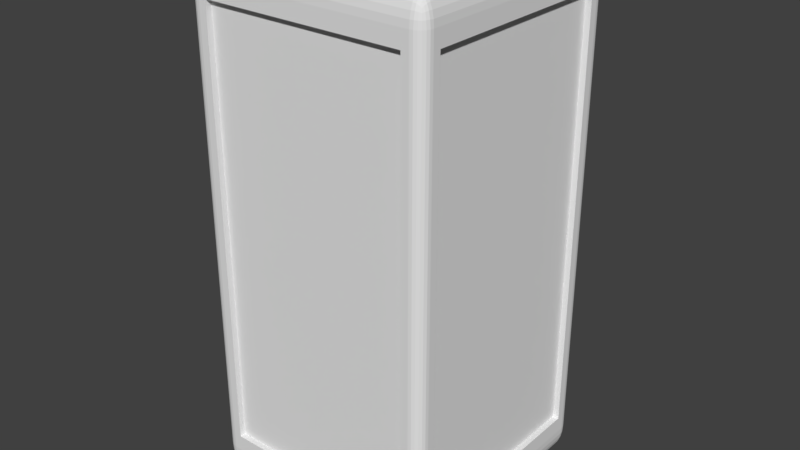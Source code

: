 # Source: TallCrate.blend  (saved by Blender 2.77.0; exported with 4.5.12 LTS)
import bpy
from mathutils import Matrix  # noqa: F401  (used for matrix-valued properties, if any)

bpy.ops.wm.read_factory_settings(use_empty=True)
scene = bpy.context.scene
scene.name = 'Scene'

# ---- collections
col_collection_1 = bpy.data.collections.new('Collection 1'); scene.collection.children.link(col_collection_1)

# ---- materials (node trees are filled in below, after node groups)
mat_material = bpy.data.materials.new('Material')
mat_material.alpha_threshold = 0.0
mat_material.use_transparent_shadow = False
mat_material.roughness = 0.5
mat_material.line_color = (0.0, 0.0, 0.0, 1.0)

# ---- material node trees

# ---- world
world_world = bpy.data.worlds.new('World'); scene.world = world_world
world_world.color = (0.05088, 0.05088, 0.05088)
world_world.use_sun_shadow = False
world_world.sun_shadow_jitter_overblur = 0.0
world_world.cycles.sampling_method = 'MANUAL'

# ---- meshes
me_cube = bpy.data.meshes.new('Cube')
me_cube.from_pydata([(1.0, 0.8366, -0.8366), (0.8366, 0.8366, -1.0), (0.8366, 1.0, -0.8366), (0.9966, 0.9, -0.9259), (0.9866, 0.9, -0.95), (0.9707, 0.9, -0.9707), (0.9966, 0.9259, -0.9), (0.9925, 0.9267, -0.9269), (0.9824, 0.9263, -0.9502), (0.9684, 0.9257, -0.9683), (0.9866, 0.95, -0.9), (0.9824, 0.9502, -0.9264), (0.9739, 0.9476, -0.9477), (0.963, 0.9455, -0.9629), (0.9577, 0.9577, -0.9577), (0.9, 0.9259, -0.9966), (0.9, 0.95, -0.9866), (0.9, 0.9707, -0.9707), (0.9259, 0.9, -0.9966), (0.9267, 0.9269, -0.9925), (0.9263, 0.9502, -0.9824), (0.9257, 0.9683, -0.9684), (0.95, 0.9, -0.9866), (0.9502, 0.9264, -0.9824), (0.9476, 0.9477, -0.9739), (0.9455, 0.9629, -0.963), (0.9259, 0.9966, -0.9), (0.95, 0.9866, -0.9), (0.9707, 0.9707, -0.9), (0.9, 0.9966, -0.9259), (0.9269, 0.9925, -0.9267), (0.9502, 0.9824, -0.9263), (0.9683, 0.9684, -0.9257), (0.9, 0.9866, -0.95), (0.9264, 0.9824, -0.9502), (0.9477, 0.9739, -0.9476), (0.9629, 0.963, -0.9455), (1.0, -0.8366, -0.8366), (0.8366, -1.0, -0.8366), (0.8366, -0.8366, -1.0), (0.9966, -0.9259, -0.9), (0.9866, -0.95, -0.9), (0.9707, -0.9707, -0.9), (0.9966, -0.9, -0.9259), (0.9925, -0.9269, -0.9267), (0.9824, -0.9502, -0.9263), (0.9684, -0.9683, -0.9257), (0.9866, -0.9, -0.95), (0.9824, -0.9264, -0.9502), (0.9739, -0.9477, -0.9476), (0.963, -0.9629, -0.9455), (0.9577, -0.9577, -0.9577), (0.9, -0.9966, -0.9259), (0.9, -0.9866, -0.95), (0.9, -0.9707, -0.9707), (0.9259, -0.9966, -0.9), (0.9267, -0.9925, -0.9269), (0.9263, -0.9824, -0.9502), (0.9257, -0.9684, -0.9683), (0.95, -0.9866, -0.9), (0.9502, -0.9824, -0.9264), (0.9476, -0.9739, -0.9477), (0.9455, -0.963, -0.9629), (0.9259, -0.9, -0.9966), (0.95, -0.9, -0.9866), (0.9707, -0.9, -0.9707), (0.9, -0.9259, -0.9966), (0.9269, -0.9267, -0.9925), (0.9502, -0.9263, -0.9824), (0.9683, -0.9257, -0.9684), (0.9, -0.95, -0.9866), (0.9264, -0.9502, -0.9824), (0.9477, -0.9476, -0.9739), (0.9629, -0.9455, -0.963), (-0.8366, -1.0, -0.8366), (-1.0, -0.8366, -0.8366), (-0.8366, -0.8366, -1.0), (-0.9259, -0.9966, -0.9), (-0.95, -0.9866, -0.9), (-0.9707, -0.9707, -0.9), (-0.9, -0.9966, -0.9259), (-0.9269, -0.9925, -0.9267), (-0.9502, -0.9824, -0.9263), (-0.9683, -0.9684, -0.9257), (-0.9, -0.9866, -0.95), (-0.9264, -0.9824, -0.9502), (-0.9477, -0.9739, -0.9476), (-0.963, -0.963, -0.9455), (-0.9577, -0.9577, -0.9577), (-0.9966, -0.9, -0.9259), (-0.9866, -0.9, -0.95), (-0.9707, -0.9, -0.9707), (-0.9966, -0.9259, -0.9), (-0.9925, -0.9267, -0.9269), (-0.9824, -0.9263, -0.9502), (-0.9684, -0.9257, -0.9683), (-0.9866, -0.95, -0.9), (-0.9824, -0.9502, -0.9264), (-0.9739, -0.9476, -0.9477), (-0.963, -0.9455, -0.9629), (-0.9, -0.9259, -0.9966), (-0.9, -0.95, -0.9866), (-0.9, -0.9707, -0.9707), (-0.9259, -0.9, -0.9966), (-0.9267, -0.9269, -0.9925), (-0.9263, -0.9502, -0.9824), (-0.9257, -0.9683, -0.9684), (-0.95, -0.9, -0.9866), (-0.9502, -0.9264, -0.9824), (-0.9476, -0.9477, -0.9739), (-0.9455, -0.9629, -0.963), (-0.8366, 1.0, -0.8366), (-0.8366, 0.8366, -1.0), (-1.0, 0.8366, -0.8366), (-0.9, 0.9966, -0.9259), (-0.9, 0.9866, -0.95), (-0.9, 0.9707, -0.9707), (-0.9259, 0.9966, -0.9), (-0.9267, 0.9925, -0.9269), (-0.9263, 0.9824, -0.9502), (-0.9257, 0.9684, -0.9683), (-0.95, 0.9866, -0.9), (-0.9502, 0.9824, -0.9264), (-0.9476, 0.9739, -0.9477), (-0.9455, 0.963, -0.9629), (-0.9577, 0.9577, -0.9577), (-0.9259, 0.9, -0.9966), (-0.95, 0.9, -0.9866), (-0.9707, 0.9, -0.9707), (-0.9, 0.9259, -0.9966), (-0.9269, 0.9267, -0.9925), (-0.9502, 0.9263, -0.9824), (-0.9683, 0.9257, -0.9684), (-0.9, 0.95, -0.9866), (-0.9264, 0.9502, -0.9824), (-0.9477, 0.9476, -0.9739), (-0.9629, 0.9455, -0.963), (-0.9966, 0.9259, -0.9), (-0.9866, 0.95, -0.9), (-0.9707, 0.9707, -0.9), (-0.9966, 0.9, -0.9259), (-0.9925, 0.9269, -0.9267), (-0.9824, 0.9502, -0.9263), (-0.9684, 0.9683, -0.9257), (-0.9866, 0.9, -0.95), (-0.9824, 0.9264, -0.9502), (-0.9739, 0.9477, -0.9476), (-0.963, 0.963, -0.9455), (0.8366, 1.0, 0.8366), (0.8366, 0.8366, 1.0), (1.0, 0.8366, 0.8366), (0.9, 0.9966, 0.9259), (0.9, 0.9866, 0.95), (0.9, 0.9707, 0.9707), (0.9259, 0.9966, 0.9), (0.9267, 0.9925, 0.9269), (0.9263, 0.9824, 0.9502), (0.9257, 0.9684, 0.9683), (0.95, 0.9866, 0.9), (0.9502, 0.9824, 0.9264), (0.9476, 0.9739, 0.9477), (0.9455, 0.963, 0.9629), (0.9577, 0.9577, 0.9577), (0.9259, 0.9, 0.9966), (0.95, 0.9, 0.9866), (0.9707, 0.9, 0.9707), (0.9, 0.9259, 0.9966), (0.9269, 0.9267, 0.9925), (0.9502, 0.9263, 0.9824), (0.9683, 0.9257, 0.9684), (0.9, 0.95, 0.9866), (0.9264, 0.9502, 0.9824), (0.9477, 0.9476, 0.9739), (0.963, 0.9455, 0.963), (0.9966, 0.9259, 0.9), (0.9866, 0.95, 0.9), (0.9707, 0.9707, 0.9), (0.9966, 0.9, 0.9259), (0.9925, 0.9269, 0.9267), (0.9824, 0.9502, 0.9263), (0.9684, 0.9683, 0.9257), (0.9866, 0.9, 0.95), (0.9824, 0.9264, 0.9502), (0.9739, 0.9477, 0.9476), (0.963, 0.9629, 0.9455), (0.8366, -1.0, 0.8366), (1.0, -0.8366, 0.8366), (0.8366, -0.8366, 1.0), (0.9259, -0.9966, 0.9), (0.95, -0.9866, 0.9), (0.9707, -0.9707, 0.9), (0.9, -0.9966, 0.9259), (0.9269, -0.9925, 0.9267), (0.9502, -0.9824, 0.9263), (0.9683, -0.9684, 0.9257), (0.9, -0.9866, 0.95), (0.9264, -0.9824, 0.9502), (0.9477, -0.9739, 0.9476), (0.9629, -0.963, 0.9455), (0.9577, -0.9577, 0.9577), (0.9966, -0.9, 0.9259), (0.9866, -0.9, 0.95), (0.9707, -0.9, 0.9707), (0.9966, -0.9259, 0.9), (0.9925, -0.9267, 0.9269), (0.9824, -0.9263, 0.9502), (0.9684, -0.9257, 0.9683), (0.9866, -0.95, 0.9), (0.9824, -0.9502, 0.9264), (0.9739, -0.9476, 0.9477), (0.963, -0.9455, 0.9629), (0.9, -0.9259, 0.9966), (0.9, -0.95, 0.9866), (0.9, -0.9707, 0.9707), (0.9259, -0.9, 0.9966), (0.9267, -0.9269, 0.9925), (0.9263, -0.9502, 0.9824), (0.9257, -0.9683, 0.9684), (0.95, -0.9, 0.9866), (0.9502, -0.9264, 0.9824), (0.9476, -0.9477, 0.9739), (0.9455, -0.963, 0.963), (-1.0, -0.8366, 0.8366), (-0.8366, -1.0, 0.8366), (-0.8366, -0.8366, 1.0), (-0.9966, -0.9259, 0.9), (-0.9866, -0.95, 0.9), (-0.9707, -0.9707, 0.9), (-0.9966, -0.9, 0.9259), (-0.9925, -0.9269, 0.9267), (-0.9824, -0.9502, 0.9263), (-0.9684, -0.9683, 0.9257), (-0.9866, -0.9, 0.95), (-0.9824, -0.9264, 0.9502), (-0.9739, -0.9477, 0.9476), (-0.963, -0.9629, 0.9455), (-0.9577, -0.9577, 0.9577), (-0.9, -0.9966, 0.9259), (-0.9, -0.9866, 0.95), (-0.9, -0.9707, 0.9707), (-0.9259, -0.9966, 0.9), (-0.9267, -0.9925, 0.9269), (-0.9263, -0.9824, 0.9502), (-0.9257, -0.9684, 0.9683), (-0.95, -0.9866, 0.9), (-0.9502, -0.9824, 0.9264), (-0.9476, -0.9739, 0.9477), (-0.9455, -0.963, 0.9629), (-0.9259, -0.9, 0.9966), (-0.95, -0.9, 0.9866), (-0.9707, -0.9, 0.9707), (-0.9, -0.9259, 0.9966), (-0.9269, -0.9267, 0.9925), (-0.9502, -0.9263, 0.9824), (-0.9683, -0.9257, 0.9684), (-0.9, -0.95, 0.9866), (-0.9264, -0.9502, 0.9824), (-0.9477, -0.9476, 0.9739), (-0.963, -0.9455, 0.963), (-1.0, 0.8366, 0.8366), (-0.8366, 0.8366, 1.0), (-0.8366, 1.0, 0.8366), (-0.9966, 0.9, 0.9259), (-0.9866, 0.9, 0.95), (-0.9707, 0.9, 0.9707), (-0.9966, 0.9259, 0.9), (-0.9925, 0.9267, 0.9269), (-0.9824, 0.9263, 0.9502), (-0.9684, 0.9257, 0.9683), (-0.9866, 0.95, 0.9), (-0.9824, 0.9502, 0.9264), (-0.9739, 0.9476, 0.9477), (-0.963, 0.9455, 0.9629), (-0.9577, 0.9577, 0.9577), (-0.9, 0.9259, 0.9966), (-0.9, 0.95, 0.9866), (-0.9, 0.9707, 0.9707), (-0.9259, 0.9, 0.9966), (-0.9267, 0.9269, 0.9925), (-0.9263, 0.9502, 0.9824), (-0.9257, 0.9683, 0.9684), (-0.95, 0.9, 0.9866), (-0.9502, 0.9264, 0.9824), (-0.9476, 0.9477, 0.9739), (-0.9455, 0.9629, 0.963), (-0.9259, 0.9966, 0.9), (-0.95, 0.9866, 0.9), (-0.9707, 0.9707, 0.9), (-0.9, 0.9966, 0.9259), (-0.9269, 0.9925, 0.9267), (-0.9502, 0.9824, 0.9263), (-0.9683, 0.9684, 0.9257), (-0.9, 0.9866, 0.95), (-0.9264, 0.9824, 0.9502), (-0.9477, 0.9739, 0.9476), (-0.9629, 0.963, 0.9455), (1.0, 0.9, -0.9), (1.0, -0.9, -0.9), (0.9, -0.9, -1.0), (0.9, 0.9, -1.0), (-0.9, 0.9, -1.0), (-0.9, 1.0, -0.9), (0.9, 1.0, -0.9), (0.9, 1.0, 0.9), (1.0, 0.9, 0.9), (0.9, -1.0, -0.9), (-0.9, -1.0, -0.9), (-0.9, -0.9, -1.0), (1.0, -0.9, 0.9), (0.9, -1.0, 0.9), (-1.0, -0.9, -0.9), (-1.0, 0.9, -0.9), (-0.9, -1.0, 0.9), (-1.0, -0.9, 0.9), (-1.0, 0.9, 0.9), (-0.9, 1.0, 0.9), (0.9, 0.9, 1.0), (0.9, -0.9, 1.0), (-0.9, 0.9, 1.0), (-0.9, -0.9, 1.0), (0.9505, 0.8366, -0.8366), (0.9505, -0.8366, -0.8366), (0.8366, -0.8366, -0.9505), (0.8366, 0.8366, -0.9505), (-0.8366, 0.8366, -0.9505), (-0.8366, 0.9505, -0.8366), (0.8366, 0.9505, -0.8366), (0.8366, 0.9505, 0.8366), (0.9505, 0.8366, 0.8366), (0.8366, -0.9505, -0.8366), (-0.8366, -0.9505, -0.8366), (-0.8366, -0.8366, -0.9505), (0.9505, -0.8366, 0.8366), (0.8366, -0.9505, 0.8366), (-0.9505, -0.8366, -0.8366), (-0.9505, 0.8366, -0.8366), (-0.8366, -0.9505, 0.8366), (-0.9505, -0.8366, 0.8366), (-0.9505, 0.8366, 0.8366), (-0.8366, 0.9505, 0.8366), (0.8366, 0.8366, 0.9505), (0.8366, -0.8366, 0.9505), (-0.8366, 0.8366, 0.9505), (-0.8366, -0.8366, 0.9505)], [], [(149, 260, 342, 340), (148, 2, 326, 327), (76, 112, 324, 331), (261, 148, 327, 339), (2, 111, 325, 326), (296, 3, 7, 6), (3, 4, 8, 7), (4, 5, 9, 8), (6, 7, 11, 10), (7, 8, 12, 11), (8, 9, 13, 12), (10, 11, 32, 28), (11, 12, 36, 32), (12, 13, 14, 36), (299, 15, 19, 18), (15, 16, 20, 19), (16, 17, 21, 20), (18, 19, 23, 22), (19, 20, 24, 23), (20, 21, 25, 24), (22, 23, 9, 5), (23, 24, 13, 9), (24, 25, 14, 13), (302, 26, 30, 29), (26, 27, 31, 30), (27, 28, 32, 31), (29, 30, 34, 33), (30, 31, 35, 34), (31, 32, 36, 35), (33, 34, 21, 17), (34, 35, 25, 21), (35, 36, 14, 25), (297, 40, 44, 43), (40, 41, 45, 44), (41, 42, 46, 45), (43, 44, 48, 47), (44, 45, 49, 48), (45, 46, 50, 49), (47, 48, 69, 65), (48, 49, 73, 69), (49, 50, 51, 73), (305, 52, 56, 55), (52, 53, 57, 56), (53, 54, 58, 57), (55, 56, 60, 59), (56, 57, 61, 60), (57, 58, 62, 61), (59, 60, 46, 42), (60, 61, 50, 46), (61, 62, 51, 50), (298, 63, 67, 66), (63, 64, 68, 67), (64, 65, 69, 68), (66, 67, 71, 70), (67, 68, 72, 71), (68, 69, 73, 72), (70, 71, 58, 54), (71, 72, 62, 58), (72, 73, 51, 62), (306, 77, 81, 80), (77, 78, 82, 81), (78, 79, 83, 82), (80, 81, 85, 84), (81, 82, 86, 85), (82, 83, 87, 86), (84, 85, 106, 102), (85, 86, 110, 106), (86, 87, 88, 110), (310, 89, 93, 92), (89, 90, 94, 93), (90, 91, 95, 94), (92, 93, 97, 96), (93, 94, 98, 97), (94, 95, 99, 98), (96, 97, 83, 79), (97, 98, 87, 83), (98, 99, 88, 87), (307, 100, 104, 103), (100, 101, 105, 104), (101, 102, 106, 105), (103, 104, 108, 107), (104, 105, 109, 108), (105, 106, 110, 109), (107, 108, 95, 91), (108, 109, 99, 95), (109, 110, 88, 99), (301, 114, 118, 117), (114, 115, 119, 118), (115, 116, 120, 119), (117, 118, 122, 121), (118, 119, 123, 122), (119, 120, 124, 123), (121, 122, 143, 139), (122, 123, 147, 143), (123, 124, 125, 147), (300, 126, 130, 129), (126, 127, 131, 130), (127, 128, 132, 131), (129, 130, 134, 133), (130, 131, 135, 134), (131, 132, 136, 135), (133, 134, 120, 116), (134, 135, 124, 120), (135, 136, 125, 124), (311, 137, 141, 140), (137, 138, 142, 141), (138, 139, 143, 142), (140, 141, 145, 144), (141, 142, 146, 145), (142, 143, 147, 146), (144, 145, 132, 128), (145, 146, 136, 132), (146, 147, 125, 136), (303, 151, 155, 154), (151, 152, 156, 155), (152, 153, 157, 156), (154, 155, 159, 158), (155, 156, 160, 159), (156, 157, 161, 160), (158, 159, 180, 176), (159, 160, 184, 180), (160, 161, 162, 184), (316, 163, 167, 166), (163, 164, 168, 167), (164, 165, 169, 168), (166, 167, 171, 170), (167, 168, 172, 171), (168, 169, 173, 172), (170, 171, 157, 153), (171, 172, 161, 157), (172, 173, 162, 161), (304, 174, 178, 177), (174, 175, 179, 178), (175, 176, 180, 179), (177, 178, 182, 181), (178, 179, 183, 182), (179, 180, 184, 183), (181, 182, 169, 165), (182, 183, 173, 169), (183, 184, 162, 173), (309, 188, 192, 191), (188, 189, 193, 192), (189, 190, 194, 193), (191, 192, 196, 195), (192, 193, 197, 196), (193, 194, 198, 197), (195, 196, 217, 213), (196, 197, 221, 217), (197, 198, 199, 221), (308, 200, 204, 203), (200, 201, 205, 204), (201, 202, 206, 205), (203, 204, 208, 207), (204, 205, 209, 208), (205, 206, 210, 209), (207, 208, 194, 190), (208, 209, 198, 194), (209, 210, 199, 198), (317, 211, 215, 214), (211, 212, 216, 215), (212, 213, 217, 216), (214, 215, 219, 218), (215, 216, 220, 219), (216, 217, 221, 220), (218, 219, 206, 202), (219, 220, 210, 206), (220, 221, 199, 210), (313, 225, 229, 228), (225, 226, 230, 229), (226, 227, 231, 230), (228, 229, 233, 232), (229, 230, 234, 233), (230, 231, 235, 234), (232, 233, 254, 250), (233, 234, 258, 254), (234, 235, 236, 258), (312, 237, 241, 240), (237, 238, 242, 241), (238, 239, 243, 242), (240, 241, 245, 244), (241, 242, 246, 245), (242, 243, 247, 246), (244, 245, 231, 227), (245, 246, 235, 231), (246, 247, 236, 235), (319, 248, 252, 251), (248, 249, 253, 252), (249, 250, 254, 253), (251, 252, 256, 255), (252, 253, 257, 256), (253, 254, 258, 257), (255, 256, 243, 239), (256, 257, 247, 243), (257, 258, 236, 247), (314, 262, 266, 265), (262, 263, 267, 266), (263, 264, 268, 267), (265, 266, 270, 269), (266, 267, 271, 270), (267, 268, 272, 271), (269, 270, 291, 287), (270, 271, 295, 291), (271, 272, 273, 295), (318, 274, 278, 277), (274, 275, 279, 278), (275, 276, 280, 279), (277, 278, 282, 281), (278, 279, 283, 282), (279, 280, 284, 283), (281, 282, 268, 264), (282, 283, 272, 268), (283, 284, 273, 272), (315, 285, 289, 288), (285, 286, 290, 289), (286, 287, 291, 290), (288, 289, 293, 292), (289, 290, 294, 293), (290, 291, 295, 294), (292, 293, 280, 276), (293, 294, 284, 280), (294, 295, 273, 284), (296, 297, 43, 3), (3, 43, 47, 4), (4, 47, 65, 5), (5, 65, 64, 22), (22, 64, 63, 18), (18, 63, 298, 299), (299, 300, 129, 15), (15, 129, 133, 16), (16, 133, 116, 17), (17, 116, 115, 33), (33, 115, 114, 29), (29, 114, 301, 302), (302, 303, 154, 26), (26, 154, 158, 27), (27, 158, 176, 28), (28, 176, 175, 10), (10, 175, 174, 6), (6, 174, 304, 296), (305, 306, 80, 52), (52, 80, 84, 53), (53, 84, 102, 54), (54, 102, 101, 70), (70, 101, 100, 66), (66, 100, 307, 298), (297, 308, 203, 40), (40, 203, 207, 41), (41, 207, 190, 42), (42, 190, 189, 59), (59, 189, 188, 55), (55, 188, 309, 305), (310, 311, 140, 89), (89, 140, 144, 90), (90, 144, 128, 91), (91, 128, 127, 107), (107, 127, 126, 103), (103, 126, 300, 307), (306, 312, 240, 77), (77, 240, 244, 78), (78, 244, 227, 79), (79, 227, 226, 96), (96, 226, 225, 92), (92, 225, 313, 310), (311, 314, 265, 137), (137, 265, 269, 138), (138, 269, 287, 139), (139, 287, 286, 121), (121, 286, 285, 117), (117, 285, 315, 301), (316, 317, 214, 163), (163, 214, 218, 164), (164, 218, 202, 165), (165, 202, 201, 181), (181, 201, 200, 177), (177, 200, 308, 304), (303, 315, 288, 151), (151, 288, 292, 152), (152, 292, 276, 153), (153, 276, 275, 170), (170, 275, 274, 166), (166, 274, 318, 316), (317, 319, 251, 211), (211, 251, 255, 212), (212, 255, 239, 213), (213, 239, 238, 195), (195, 238, 237, 191), (191, 237, 312, 309), (319, 318, 277, 248), (248, 277, 281, 249), (249, 281, 264, 250), (250, 264, 263, 232), (232, 263, 262, 228), (228, 262, 314, 313), (113, 75, 334, 335), (0, 37, 297, 296), (39, 1, 299, 298), (1, 112, 300, 299), (111, 2, 302, 301), (2, 148, 303, 302), (150, 0, 296, 304), (38, 74, 306, 305), (76, 39, 298, 307), (37, 186, 308, 297), (185, 38, 305, 309), (75, 113, 311, 310), (112, 76, 307, 300), (74, 223, 312, 306), (222, 75, 310, 313), (113, 259, 314, 311), (261, 111, 301, 315), (149, 187, 317, 316), (186, 150, 304, 308), (148, 261, 315, 303), (260, 149, 316, 318), (187, 224, 319, 317), (223, 185, 309, 312), (224, 260, 318, 319), (259, 222, 313, 314), (327, 326, 325, 339), (329, 333, 336, 330), (334, 337, 338, 335), (340, 342, 343, 341), (320, 328, 332, 321), (323, 322, 331, 324), (223, 74, 330, 336), (0, 150, 328, 320), (224, 187, 341, 343), (75, 222, 337, 334), (74, 38, 329, 330), (185, 223, 336, 333), (259, 113, 335, 338), (39, 76, 331, 322), (260, 224, 343, 342), (37, 0, 320, 321), (111, 261, 339, 325), (186, 37, 321, 332), (222, 259, 338, 337), (1, 39, 322, 323), (187, 149, 340, 341), (38, 185, 333, 329), (112, 1, 323, 324), (150, 186, 332, 328)])
me_cube.materials.append(mat_material)
me_cube.use_remesh_preserve_volume = False
me_cube.use_remesh_preserve_attributes = False
me_cube.use_mirror_vertex_groups = False
me_cube.update()

# ---- objects
ob_cube = bpy.data.objects.new('Cube', me_cube)

# ---- transforms, parenting, visibility, modifiers, constraints
ob_cube.location = (0.0, 0.0, 0.0)
ob_cube.scale = (1.0, 1.0, 2.14)
ob_cube.lock_rotations_4d = False
ob_cube.empty_display_type = 'ARROWS'
ob_cube.lineart.crease_threshold = 0.0

# ---- collection membership
col_collection_1.objects.link(ob_cube)

# ---- scene / render settings (as saved in the file)
scene.frame_start = 1; scene.frame_end = 250; scene.frame_set(1)
scene.render.engine = 'BLENDER_EEVEE_NEXT'
scene.render.resolution_percentage = 50
scene.render.dither_intensity = 0.0
scene.cycles.use_denoising = False
scene.cycles.samples = 128
scene.cycles.sampling_pattern = 'TABULATED_SOBOL'
scene.cycles.light_sampling_threshold = 0.0
scene.cycles.use_adaptive_sampling = False
scene.cycles.use_light_tree = False
scene.cycles.blur_glossy = 0.0
scene.cycles.sample_clamp_indirect = 0.0
scene.view_settings.view_transform = 'Standard'
bpy.context.view_layer.update()

# ---- added for rendering (the .blend has no active camera and no usable light): camera, sun
cam_auto = bpy.data.cameras.new('AutoCamera')
cam_auto.lens = 50.0
cam_auto.sensor_width = 36.0
cam_auto.clip_end = 1000.0
ob_auto_camera = bpy.data.objects.new('AutoCamera', cam_auto)
scene.collection.objects.link(ob_auto_camera)
ob_auto_camera.location = (4.74654, -5.69585, 3.79723)
ob_auto_camera.rotation_euler = (1.09748, -7.21219e-08, 0.694738)
scene.camera = ob_auto_camera
light_auto_sun = bpy.data.lights.new('AutoSun', 'SUN')
light_auto_sun.energy = 3.0
light_auto_sun.angle = 0.0523599
ob_auto_sun = bpy.data.objects.new('AutoSun', light_auto_sun)
scene.collection.objects.link(ob_auto_sun)
ob_auto_sun.rotation_euler = (0.872665, 0.174533, 0.523599)
bpy.context.view_layer.update()
